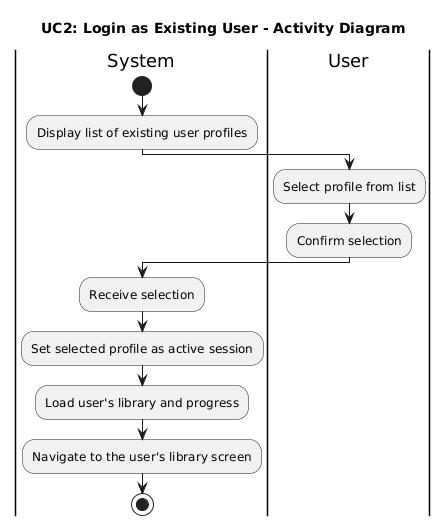

The diagram above was rendered by PlantUML. Its source (embedded in the PNG):
@startuml
title UC2: Login as Existing User - Activity Diagram

|System|
start
:Display list of existing user profiles;

|User|
:Select profile from list;
:Confirm selection;

|System|
:Receive selection;
:Set selected profile as active session;
:Load user's library and progress;
:Navigate to the user's library screen;
stop
@enduml